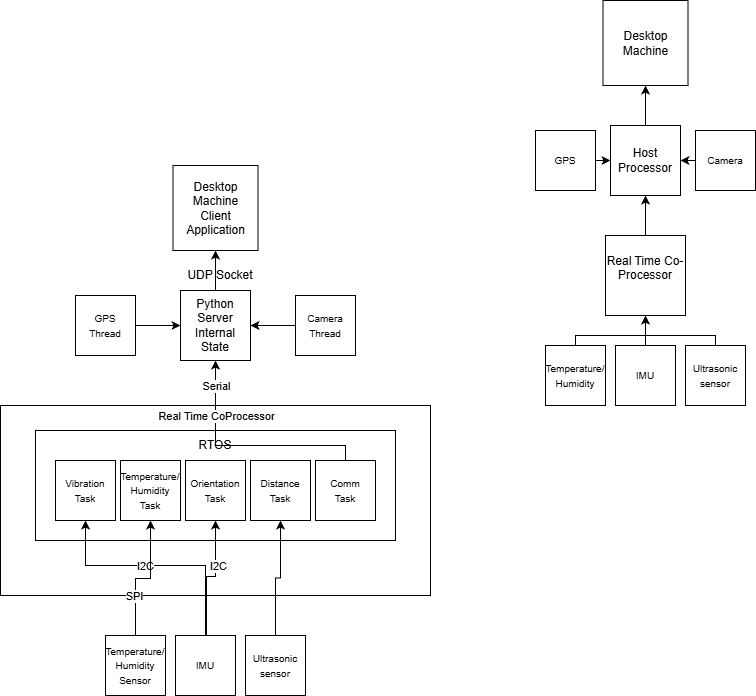

The diagram above was exported from draw.io. Its source (the exported page's mxGraphModel, read from the mxfile embedded in the PNG):
<mxGraphModel dx="1170" dy="773" grid="1" gridSize="10" guides="1" tooltips="1" connect="1" arrows="1" fold="1" page="1" pageScale="1" pageWidth="850" pageHeight="1100" math="0" shadow="0">
  <root>
    <mxCell id="0" />
    <mxCell id="1" parent="0" />
    <mxCell id="v4-1-Y00UefNrL6pfKjr-50" parent="1" style="rounded=0;whiteSpace=wrap;html=1;" value="" vertex="1">
      <mxGeometry height="190" width="430" x="85" y="500" as="geometry" />
    </mxCell>
    <mxCell id="v4-1-Y00UefNrL6pfKjr-45" parent="1" style="rounded=0;whiteSpace=wrap;html=1;" value="" vertex="1">
      <mxGeometry height="110" width="360" x="120" y="525" as="geometry" />
    </mxCell>
    <mxCell id="v4-1-Y00UefNrL6pfKjr-11" edge="1" parent="1" source="v4-1-Y00UefNrL6pfKjr-1" style="edgeStyle=orthogonalEdgeStyle;rounded=0;orthogonalLoop=1;jettySize=auto;html=1;" target="v4-1-Y00UefNrL6pfKjr-10">
      <mxGeometry relative="1" as="geometry" />
    </mxCell>
    <mxCell id="v4-1-Y00UefNrL6pfKjr-1" parent="1" style="whiteSpace=wrap;html=1;aspect=fixed;" value="Real Time Co- Processor&lt;br&gt;&lt;div&gt;&lt;br&gt;&lt;/div&gt;" vertex="1">
      <mxGeometry height="80" width="80" x="690" y="330" as="geometry" />
    </mxCell>
    <mxCell id="v4-1-Y00UefNrL6pfKjr-7" edge="1" parent="1" source="v4-1-Y00UefNrL6pfKjr-2" style="edgeStyle=orthogonalEdgeStyle;rounded=0;orthogonalLoop=1;jettySize=auto;html=1;" target="v4-1-Y00UefNrL6pfKjr-1">
      <mxGeometry relative="1" as="geometry" />
    </mxCell>
    <mxCell id="v4-1-Y00UefNrL6pfKjr-2" parent="1" style="whiteSpace=wrap;html=1;aspect=fixed;" value="&lt;div&gt;&lt;font style=&quot;font-size: 10px;&quot;&gt;IMU&lt;/font&gt;&lt;/div&gt;" vertex="1">
      <mxGeometry height="60" width="60" x="700" y="440" as="geometry" />
    </mxCell>
    <mxCell id="v4-1-Y00UefNrL6pfKjr-8" edge="1" parent="1" source="v4-1-Y00UefNrL6pfKjr-3" style="edgeStyle=orthogonalEdgeStyle;rounded=0;orthogonalLoop=1;jettySize=auto;html=1;exitX=0.5;exitY=0;exitDx=0;exitDy=0;" target="v4-1-Y00UefNrL6pfKjr-1">
      <mxGeometry relative="1" as="geometry">
        <Array as="points">
          <mxPoint x="800" y="430" />
          <mxPoint x="730" y="430" />
        </Array>
      </mxGeometry>
    </mxCell>
    <mxCell id="v4-1-Y00UefNrL6pfKjr-3" parent="1" style="whiteSpace=wrap;html=1;aspect=fixed;" value="&lt;span style=&quot;font-size: 10px;&quot;&gt;Ultrasonic sensor&lt;/span&gt;" vertex="1">
      <mxGeometry height="60" width="60" x="770" y="440" as="geometry" />
    </mxCell>
    <mxCell id="v4-1-Y00UefNrL6pfKjr-6" edge="1" parent="1" source="v4-1-Y00UefNrL6pfKjr-4" style="edgeStyle=orthogonalEdgeStyle;rounded=0;orthogonalLoop=1;jettySize=auto;html=1;exitX=0.422;exitY=0.026;exitDx=0;exitDy=0;exitPerimeter=0;" target="v4-1-Y00UefNrL6pfKjr-1">
      <mxGeometry relative="1" as="geometry">
        <Array as="points">
          <mxPoint x="660" y="442" />
          <mxPoint x="660" y="430" />
          <mxPoint x="730" y="430" />
        </Array>
      </mxGeometry>
    </mxCell>
    <mxCell id="v4-1-Y00UefNrL6pfKjr-4" parent="1" style="whiteSpace=wrap;html=1;aspect=fixed;" value="&lt;div&gt;&lt;font style=&quot;font-size: 10px;&quot;&gt;Temperature/&lt;/font&gt;&lt;/div&gt;&lt;div&gt;&lt;font style=&quot;font-size: 10px;&quot;&gt;Humidity&lt;/font&gt;&lt;/div&gt;" vertex="1">
      <mxGeometry height="60" width="60" x="630" y="440" as="geometry" />
    </mxCell>
    <mxCell id="v4-1-Y00UefNrL6pfKjr-17" edge="1" parent="1" source="v4-1-Y00UefNrL6pfKjr-10" style="edgeStyle=orthogonalEdgeStyle;rounded=0;orthogonalLoop=1;jettySize=auto;html=1;" target="v4-1-Y00UefNrL6pfKjr-12">
      <mxGeometry relative="1" as="geometry" />
    </mxCell>
    <mxCell id="v4-1-Y00UefNrL6pfKjr-10" parent="1" style="whiteSpace=wrap;html=1;aspect=fixed;" value="&lt;div&gt;Host Processor&lt;/div&gt;" vertex="1">
      <mxGeometry height="70" width="70" x="695" y="220" as="geometry" />
    </mxCell>
    <mxCell id="v4-1-Y00UefNrL6pfKjr-12" parent="1" style="whiteSpace=wrap;html=1;aspect=fixed;" value="&lt;div&gt;Desktop&lt;/div&gt;&lt;div&gt;Machine&lt;/div&gt;" vertex="1">
      <mxGeometry height="85" width="85" x="687.5" y="95" as="geometry" />
    </mxCell>
    <mxCell id="v4-1-Y00UefNrL6pfKjr-21" edge="1" parent="1" source="v4-1-Y00UefNrL6pfKjr-13" style="edgeStyle=orthogonalEdgeStyle;rounded=0;orthogonalLoop=1;jettySize=auto;html=1;exitX=1;exitY=0.5;exitDx=0;exitDy=0;entryX=0;entryY=0.5;entryDx=0;entryDy=0;" target="v4-1-Y00UefNrL6pfKjr-10">
      <mxGeometry relative="1" as="geometry" />
    </mxCell>
    <mxCell id="v4-1-Y00UefNrL6pfKjr-13" parent="1" style="whiteSpace=wrap;html=1;aspect=fixed;" value="&lt;div&gt;&lt;span style=&quot;font-size: 10px;&quot;&gt;GPS&lt;/span&gt;&lt;/div&gt;" vertex="1">
      <mxGeometry height="60" width="60" x="620" y="225" as="geometry" />
    </mxCell>
    <mxCell id="v4-1-Y00UefNrL6pfKjr-20" edge="1" parent="1" source="v4-1-Y00UefNrL6pfKjr-15" style="edgeStyle=orthogonalEdgeStyle;rounded=0;orthogonalLoop=1;jettySize=auto;html=1;exitX=0;exitY=0.5;exitDx=0;exitDy=0;entryX=1;entryY=0.5;entryDx=0;entryDy=0;" target="v4-1-Y00UefNrL6pfKjr-10">
      <mxGeometry relative="1" as="geometry" />
    </mxCell>
    <mxCell id="v4-1-Y00UefNrL6pfKjr-15" parent="1" style="whiteSpace=wrap;html=1;aspect=fixed;" value="&lt;div&gt;&lt;span style=&quot;font-size: 10px;&quot;&gt;Camera&lt;/span&gt;&lt;/div&gt;" vertex="1">
      <mxGeometry height="60" width="60" x="780" y="225" as="geometry" />
    </mxCell>
    <mxCell id="v4-1-Y00UefNrL6pfKjr-28" parent="1" style="whiteSpace=wrap;html=1;aspect=fixed;" value="&lt;div&gt;&lt;font style=&quot;font-size: 10px;&quot;&gt;Orientation&lt;/font&gt;&lt;/div&gt;&lt;div&gt;&lt;font style=&quot;font-size: 10px;&quot;&gt;Task&lt;/font&gt;&lt;/div&gt;" vertex="1">
      <mxGeometry height="60" width="60" x="270" y="555" as="geometry" />
    </mxCell>
    <mxCell id="v4-1-Y00UefNrL6pfKjr-30" parent="1" style="whiteSpace=wrap;html=1;aspect=fixed;" value="&lt;span style=&quot;font-size: 10px;&quot;&gt;Distance Task&lt;/span&gt;" vertex="1">
      <mxGeometry height="60" width="60" x="335" y="555" as="geometry" />
    </mxCell>
    <mxCell id="v4-1-Y00UefNrL6pfKjr-32" parent="1" style="whiteSpace=wrap;html=1;aspect=fixed;" value="&lt;div&gt;&lt;font style=&quot;font-size: 10px;&quot;&gt;Temperature/&lt;/font&gt;&lt;/div&gt;&lt;div&gt;&lt;font style=&quot;font-size: 10px;&quot;&gt;Humidity&lt;br&gt;Task&lt;/font&gt;&lt;/div&gt;" vertex="1">
      <mxGeometry height="60" width="60" x="205" y="555" as="geometry" />
    </mxCell>
    <mxCell id="v4-1-Y00UefNrL6pfKjr-33" edge="1" parent="1" source="v4-1-Y00UefNrL6pfKjr-34" style="edgeStyle=orthogonalEdgeStyle;rounded=0;orthogonalLoop=1;jettySize=auto;html=1;" target="v4-1-Y00UefNrL6pfKjr-35">
      <mxGeometry relative="1" as="geometry" />
    </mxCell>
    <mxCell id="v4-1-Y00UefNrL6pfKjr-34" parent="1" style="whiteSpace=wrap;html=1;aspect=fixed;" value="&lt;div&gt;Python Server&lt;/div&gt;&lt;div&gt;Internal State&lt;/div&gt;" vertex="1">
      <mxGeometry height="70" width="70" x="265" y="385" as="geometry" />
    </mxCell>
    <mxCell id="v4-1-Y00UefNrL6pfKjr-35" parent="1" style="whiteSpace=wrap;html=1;aspect=fixed;" value="&lt;div&gt;Desktop&lt;/div&gt;&lt;div&gt;Machine&lt;br&gt;Client Application&lt;/div&gt;" vertex="1">
      <mxGeometry height="85" width="85" x="257.5" y="260" as="geometry" />
    </mxCell>
    <mxCell id="v4-1-Y00UefNrL6pfKjr-36" edge="1" parent="1" source="v4-1-Y00UefNrL6pfKjr-37" style="edgeStyle=orthogonalEdgeStyle;rounded=0;orthogonalLoop=1;jettySize=auto;html=1;exitX=1;exitY=0.5;exitDx=0;exitDy=0;entryX=0;entryY=0.5;entryDx=0;entryDy=0;" target="v4-1-Y00UefNrL6pfKjr-34">
      <mxGeometry relative="1" as="geometry" />
    </mxCell>
    <mxCell id="v4-1-Y00UefNrL6pfKjr-37" parent="1" style="whiteSpace=wrap;html=1;aspect=fixed;" value="&lt;div&gt;&lt;span style=&quot;font-size: 10px;&quot;&gt;GPS&lt;/span&gt;&lt;/div&gt;&lt;div&gt;&lt;span style=&quot;font-size: 10px;&quot;&gt;Thread&lt;/span&gt;&lt;/div&gt;" vertex="1">
      <mxGeometry height="60" width="60" x="160" y="390" as="geometry" />
    </mxCell>
    <mxCell id="v4-1-Y00UefNrL6pfKjr-38" edge="1" parent="1" source="v4-1-Y00UefNrL6pfKjr-39" style="edgeStyle=orthogonalEdgeStyle;rounded=0;orthogonalLoop=1;jettySize=auto;html=1;exitX=0;exitY=0.5;exitDx=0;exitDy=0;entryX=1;entryY=0.5;entryDx=0;entryDy=0;" target="v4-1-Y00UefNrL6pfKjr-34">
      <mxGeometry relative="1" as="geometry" />
    </mxCell>
    <mxCell id="v4-1-Y00UefNrL6pfKjr-39" parent="1" style="whiteSpace=wrap;html=1;aspect=fixed;" value="&lt;div&gt;&lt;span style=&quot;font-size: 10px;&quot;&gt;Camera&lt;/span&gt;&lt;/div&gt;&lt;div&gt;&lt;span style=&quot;font-size: 10px;&quot;&gt;Thread&lt;/span&gt;&lt;/div&gt;" vertex="1">
      <mxGeometry height="60" width="60" x="380" y="390" as="geometry" />
    </mxCell>
    <mxCell id="v4-1-Y00UefNrL6pfKjr-60" edge="1" parent="1" source="v4-1-Y00UefNrL6pfKjr-40" style="edgeStyle=orthogonalEdgeStyle;rounded=0;orthogonalLoop=1;jettySize=auto;html=1;entryX=0.5;entryY=1;entryDx=0;entryDy=0;" target="v4-1-Y00UefNrL6pfKjr-34">
      <mxGeometry relative="1" as="geometry">
        <Array as="points">
          <mxPoint x="430" y="540" />
          <mxPoint x="300" y="540" />
        </Array>
      </mxGeometry>
    </mxCell>
    <mxCell id="v4-1-Y00UefNrL6pfKjr-40" parent="1" style="whiteSpace=wrap;html=1;aspect=fixed;" value="&lt;span style=&quot;font-size: 10px;&quot;&gt;Comm&lt;/span&gt;&lt;div&gt;&lt;span style=&quot;font-size: 10px;&quot;&gt;Task&lt;/span&gt;&lt;/div&gt;" vertex="1">
      <mxGeometry height="60" width="60" x="400" y="555" as="geometry" />
    </mxCell>
    <mxCell id="v4-1-Y00UefNrL6pfKjr-42" parent="1" style="whiteSpace=wrap;html=1;aspect=fixed;" value="&lt;span style=&quot;font-size: 10px;&quot;&gt;Vibration Task&lt;/span&gt;" vertex="1">
      <mxGeometry height="60" width="60" x="140" y="555" as="geometry" />
    </mxCell>
    <mxCell id="v4-1-Y00UefNrL6pfKjr-48" edge="1" parent="1" source="v4-1-Y00UefNrL6pfKjr-46" style="edgeStyle=orthogonalEdgeStyle;rounded=0;orthogonalLoop=1;jettySize=auto;html=1;exitX=0.5;exitY=0;exitDx=0;exitDy=0;entryX=0.5;entryY=1;entryDx=0;entryDy=0;" target="v4-1-Y00UefNrL6pfKjr-34">
      <mxGeometry relative="1" as="geometry" />
    </mxCell>
    <mxCell id="v4-1-Y00UefNrL6pfKjr-49" connectable="0" parent="v4-1-Y00UefNrL6pfKjr-48" style="edgeLabel;html=1;align=center;verticalAlign=middle;resizable=0;points=[];" value="Serial" vertex="1">
      <mxGeometry relative="1" x="-0.1029" y="-1" as="geometry">
        <mxPoint x="-1" y="-14" as="offset" />
      </mxGeometry>
    </mxCell>
    <mxCell id="v4-1-Y00UefNrL6pfKjr-46" parent="1" style="text;html=1;whiteSpace=wrap;strokeColor=none;fillColor=none;align=center;verticalAlign=middle;rounded=0;" value="RTOS" vertex="1">
      <mxGeometry height="30" width="60" x="270" y="525" as="geometry" />
    </mxCell>
    <mxCell id="v4-1-Y00UefNrL6pfKjr-51" connectable="0" parent="1" style="edgeLabel;html=1;align=center;verticalAlign=middle;resizable=0;points=[];" value="Real Time CoProcessor" vertex="1">
      <mxGeometry x="300" y="510" as="geometry" />
    </mxCell>
    <mxCell id="v4-1-Y00UefNrL6pfKjr-55" edge="1" parent="1" source="v4-1-Y00UefNrL6pfKjr-52" style="edgeStyle=orthogonalEdgeStyle;rounded=0;orthogonalLoop=1;jettySize=auto;html=1;" target="v4-1-Y00UefNrL6pfKjr-42">
      <mxGeometry relative="1" as="geometry">
        <Array as="points">
          <mxPoint x="290" y="660" />
          <mxPoint x="170" y="660" />
        </Array>
      </mxGeometry>
    </mxCell>
    <mxCell id="v4-1-Y00UefNrL6pfKjr-56" connectable="0" parent="v4-1-Y00UefNrL6pfKjr-55" style="edgeLabel;html=1;align=center;verticalAlign=middle;resizable=0;points=[];" value="I2C" vertex="1">
      <mxGeometry relative="1" x="0.1115" as="geometry">
        <mxPoint as="offset" />
      </mxGeometry>
    </mxCell>
    <mxCell id="v4-1-Y00UefNrL6pfKjr-52" parent="1" style="whiteSpace=wrap;html=1;aspect=fixed;" value="&lt;div&gt;&lt;font style=&quot;font-size: 10px;&quot;&gt;IMU&lt;/font&gt;&lt;/div&gt;" vertex="1">
      <mxGeometry height="60" width="60" x="260" y="730" as="geometry" />
    </mxCell>
    <mxCell id="v4-1-Y00UefNrL6pfKjr-59" edge="1" parent="1" source="v4-1-Y00UefNrL6pfKjr-53" style="edgeStyle=orthogonalEdgeStyle;rounded=0;orthogonalLoop=1;jettySize=auto;html=1;entryX=0.5;entryY=1;entryDx=0;entryDy=0;" target="v4-1-Y00UefNrL6pfKjr-30">
      <mxGeometry relative="1" as="geometry" />
    </mxCell>
    <mxCell id="v4-1-Y00UefNrL6pfKjr-53" parent="1" style="whiteSpace=wrap;html=1;aspect=fixed;" value="&lt;span style=&quot;font-size: 10px;&quot;&gt;Ultrasonic sensor&lt;/span&gt;" vertex="1">
      <mxGeometry height="60" width="60" x="330" y="730" as="geometry" />
    </mxCell>
    <mxCell id="v4-1-Y00UefNrL6pfKjr-61" edge="1" parent="1" source="v4-1-Y00UefNrL6pfKjr-54" style="edgeStyle=orthogonalEdgeStyle;rounded=0;orthogonalLoop=1;jettySize=auto;html=1;entryX=0.5;entryY=1;entryDx=0;entryDy=0;" target="v4-1-Y00UefNrL6pfKjr-32">
      <mxGeometry relative="1" as="geometry">
        <Array as="points">
          <mxPoint x="220" y="673" />
          <mxPoint x="235" y="673" />
        </Array>
      </mxGeometry>
    </mxCell>
    <mxCell id="v4-1-Y00UefNrL6pfKjr-62" connectable="0" parent="v4-1-Y00UefNrL6pfKjr-61" style="edgeLabel;html=1;align=center;verticalAlign=middle;resizable=0;points=[];" value="SPI" vertex="1">
      <mxGeometry relative="1" x="-0.3897" y="2" as="geometry">
        <mxPoint as="offset" />
      </mxGeometry>
    </mxCell>
    <mxCell id="v4-1-Y00UefNrL6pfKjr-54" parent="1" style="whiteSpace=wrap;html=1;aspect=fixed;" value="&lt;div&gt;&lt;font style=&quot;font-size: 10px;&quot;&gt;Temperature/&lt;/font&gt;&lt;/div&gt;&lt;div&gt;&lt;font style=&quot;font-size: 10px;&quot;&gt;Humidity&lt;br&gt;Sensor&lt;/font&gt;&lt;/div&gt;" vertex="1">
      <mxGeometry height="60" width="60" x="190" y="730" as="geometry" />
    </mxCell>
    <mxCell id="v4-1-Y00UefNrL6pfKjr-57" edge="1" parent="1" style="edgeStyle=orthogonalEdgeStyle;rounded=0;orthogonalLoop=1;jettySize=auto;html=1;exitX=0.5;exitY=0;exitDx=0;exitDy=0;entryX=0.5;entryY=1;entryDx=0;entryDy=0;" target="v4-1-Y00UefNrL6pfKjr-28">
      <mxGeometry relative="1" as="geometry">
        <Array as="points">
          <mxPoint x="291" y="730" />
          <mxPoint x="291" y="671" />
          <mxPoint x="300" y="671" />
        </Array>
        <mxPoint x="270" y="730" as="sourcePoint" />
        <mxPoint x="281.19999999999993" y="609.96" as="targetPoint" />
      </mxGeometry>
    </mxCell>
    <mxCell id="v4-1-Y00UefNrL6pfKjr-58" connectable="0" parent="v4-1-Y00UefNrL6pfKjr-57" style="edgeLabel;html=1;align=center;verticalAlign=middle;resizable=0;points=[];" value="I2C" vertex="1">
      <mxGeometry relative="1" x="0.3848" y="-2" as="geometry">
        <mxPoint as="offset" />
      </mxGeometry>
    </mxCell>
    <mxCell id="v4-1-Y00UefNrL6pfKjr-63" parent="1" style="text;html=1;whiteSpace=wrap;strokeColor=none;fillColor=none;align=center;verticalAlign=middle;rounded=0;" value="UDP Socket" vertex="1">
      <mxGeometry height="30" width="80" x="265" y="355" as="geometry" />
    </mxCell>
  </root>
</mxGraphModel>